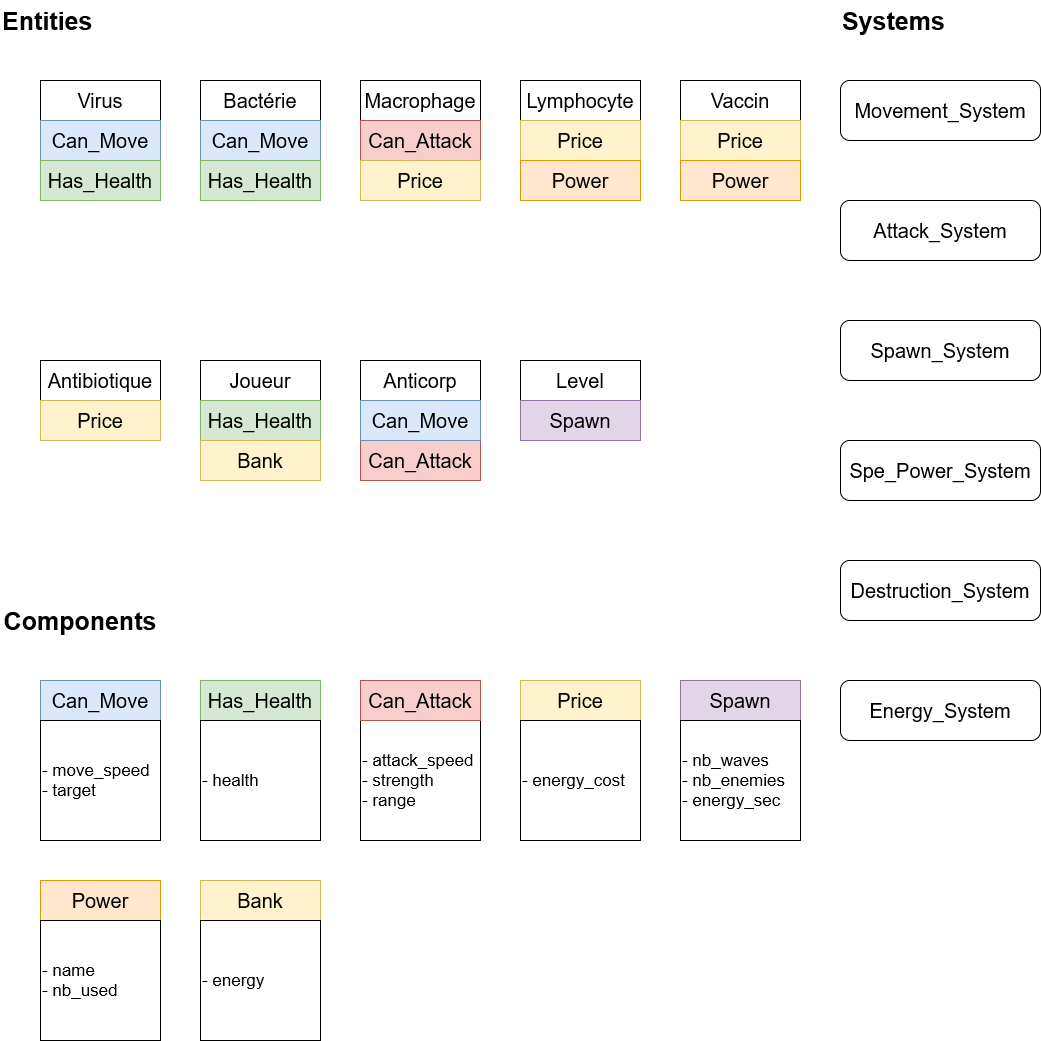

The diagram above was exported from draw.io. Its source (the exported page's mxGraphModel, read from the mxfile embedded in the PNG):
<mxGraphModel dx="1384" dy="767" grid="1" gridSize="10" guides="1" tooltips="1" connect="1" arrows="1" fold="1" page="1" pageScale="1" pageWidth="827" pageHeight="1169" math="0" shadow="0">
  <root>
    <mxCell id="0" />
    <mxCell id="1" parent="0" />
    <mxCell id="giJbfaXBqf1r_9-0xiJY-1" value="&lt;div align=&quot;left&quot;&gt;&lt;font style=&quot;font-size: 25px&quot;&gt;&lt;b&gt;Entities&lt;/b&gt;&lt;/font&gt;&lt;/div&gt;" style="text;html=1;strokeColor=none;fillColor=none;align=left;verticalAlign=middle;whiteSpace=wrap;rounded=0;" vertex="1" parent="1">
      <mxGeometry width="160" height="40" as="geometry" />
    </mxCell>
    <mxCell id="giJbfaXBqf1r_9-0xiJY-2" value="&lt;font style=&quot;font-size: 20px&quot;&gt;Virus&lt;/font&gt;" style="rounded=0;whiteSpace=wrap;html=1;" vertex="1" parent="1">
      <mxGeometry x="40" y="80" width="120" height="40" as="geometry" />
    </mxCell>
    <mxCell id="giJbfaXBqf1r_9-0xiJY-3" value="&lt;font style=&quot;font-size: 20px&quot;&gt;Bactérie&lt;/font&gt;" style="rounded=0;whiteSpace=wrap;html=1;" vertex="1" parent="1">
      <mxGeometry x="200" y="80" width="120" height="40" as="geometry" />
    </mxCell>
    <mxCell id="giJbfaXBqf1r_9-0xiJY-4" value="&lt;font style=&quot;font-size: 20px&quot;&gt;Macrophage&lt;/font&gt;" style="rounded=0;whiteSpace=wrap;html=1;" vertex="1" parent="1">
      <mxGeometry x="360" y="80" width="120" height="40" as="geometry" />
    </mxCell>
    <mxCell id="giJbfaXBqf1r_9-0xiJY-18" value="&lt;font style=&quot;font-size: 20px&quot;&gt;Lymphocyte&lt;/font&gt;" style="rounded=0;whiteSpace=wrap;html=1;" vertex="1" parent="1">
      <mxGeometry x="520" y="80" width="120" height="40" as="geometry" />
    </mxCell>
    <mxCell id="giJbfaXBqf1r_9-0xiJY-19" value="&lt;font style=&quot;font-size: 20px&quot;&gt;Vaccin&lt;/font&gt;" style="rounded=0;whiteSpace=wrap;html=1;" vertex="1" parent="1">
      <mxGeometry x="680" y="80" width="120" height="40" as="geometry" />
    </mxCell>
    <mxCell id="giJbfaXBqf1r_9-0xiJY-20" value="&lt;font style=&quot;font-size: 20px&quot;&gt;Antibiotique&lt;/font&gt;" style="rounded=0;whiteSpace=wrap;html=1;" vertex="1" parent="1">
      <mxGeometry x="40" y="360" width="120" height="40" as="geometry" />
    </mxCell>
    <mxCell id="giJbfaXBqf1r_9-0xiJY-21" value="&lt;font style=&quot;font-size: 20px&quot;&gt;Joueur&lt;/font&gt;" style="rounded=0;whiteSpace=wrap;html=1;" vertex="1" parent="1">
      <mxGeometry x="200" y="360" width="120" height="40" as="geometry" />
    </mxCell>
    <mxCell id="giJbfaXBqf1r_9-0xiJY-22" value="&lt;font style=&quot;font-size: 25px&quot;&gt;&lt;b&gt;&lt;font style=&quot;font-size: 25px&quot;&gt;Components&lt;/font&gt;&lt;/b&gt;&lt;/font&gt;" style="text;html=1;strokeColor=none;fillColor=none;align=center;verticalAlign=middle;whiteSpace=wrap;rounded=0;" vertex="1" parent="1">
      <mxGeometry y="600" width="160" height="40" as="geometry" />
    </mxCell>
    <mxCell id="giJbfaXBqf1r_9-0xiJY-24" value="&lt;font style=&quot;font-size: 20px&quot;&gt;Can_Move&lt;/font&gt;" style="rounded=0;whiteSpace=wrap;html=1;fillColor=#dae8fc;strokeColor=#6c8ebf;" vertex="1" parent="1">
      <mxGeometry x="40" y="680" width="120" height="40" as="geometry" />
    </mxCell>
    <mxCell id="giJbfaXBqf1r_9-0xiJY-25" value="&lt;font style=&quot;font-size: 17px&quot;&gt;- move_speed&lt;/font&gt;&lt;br&gt;&lt;div style=&quot;font-size: 17px&quot; align=&quot;left&quot;&gt;&lt;font style=&quot;font-size: 17px&quot;&gt;- target&lt;/font&gt;&lt;/div&gt;" style="rounded=0;whiteSpace=wrap;html=1;align=left;" vertex="1" parent="1">
      <mxGeometry x="40" y="720" width="120" height="120" as="geometry" />
    </mxCell>
    <mxCell id="giJbfaXBqf1r_9-0xiJY-27" value="&lt;font style=&quot;font-size: 20px&quot;&gt;Can_Move&lt;/font&gt;" style="rounded=0;whiteSpace=wrap;html=1;fillColor=#dae8fc;strokeColor=#6c8ebf;" vertex="1" parent="1">
      <mxGeometry x="40" y="120" width="120" height="40" as="geometry" />
    </mxCell>
    <mxCell id="giJbfaXBqf1r_9-0xiJY-28" value="&lt;font style=&quot;font-size: 20px&quot;&gt;Can_Move&lt;/font&gt;" style="rounded=0;whiteSpace=wrap;html=1;fillColor=#dae8fc;strokeColor=#6c8ebf;" vertex="1" parent="1">
      <mxGeometry x="200" y="120" width="120" height="40" as="geometry" />
    </mxCell>
    <mxCell id="giJbfaXBqf1r_9-0xiJY-29" value="&lt;font style=&quot;font-size: 20px&quot;&gt;Has_Health&lt;/font&gt;" style="rounded=0;whiteSpace=wrap;html=1;fillColor=#d5e8d4;strokeColor=#82b366;" vertex="1" parent="1">
      <mxGeometry x="200" y="680" width="120" height="40" as="geometry" />
    </mxCell>
    <mxCell id="giJbfaXBqf1r_9-0xiJY-30" value="&lt;font style=&quot;font-size: 17px&quot;&gt;- health&lt;/font&gt;" style="rounded=0;whiteSpace=wrap;html=1;align=left;" vertex="1" parent="1">
      <mxGeometry x="200" y="720" width="120" height="120" as="geometry" />
    </mxCell>
    <mxCell id="giJbfaXBqf1r_9-0xiJY-31" value="&lt;font style=&quot;font-size: 20px&quot;&gt;Has_Health&lt;/font&gt;" style="rounded=0;whiteSpace=wrap;html=1;fillColor=#d5e8d4;strokeColor=#82b366;" vertex="1" parent="1">
      <mxGeometry x="40" y="160" width="120" height="40" as="geometry" />
    </mxCell>
    <mxCell id="giJbfaXBqf1r_9-0xiJY-32" value="&lt;font style=&quot;font-size: 20px&quot;&gt;Has_Health&lt;/font&gt;" style="rounded=0;whiteSpace=wrap;html=1;fillColor=#d5e8d4;strokeColor=#82b366;" vertex="1" parent="1">
      <mxGeometry x="200" y="160" width="120" height="40" as="geometry" />
    </mxCell>
    <mxCell id="giJbfaXBqf1r_9-0xiJY-33" value="&lt;font style=&quot;font-size: 20px&quot;&gt;Has_Health&lt;/font&gt;" style="rounded=0;whiteSpace=wrap;html=1;fillColor=#d5e8d4;strokeColor=#82b366;" vertex="1" parent="1">
      <mxGeometry x="200" y="400" width="120" height="40" as="geometry" />
    </mxCell>
    <mxCell id="giJbfaXBqf1r_9-0xiJY-34" value="&lt;font style=&quot;font-size: 20px&quot;&gt;Can_Attack&lt;/font&gt;" style="rounded=0;whiteSpace=wrap;html=1;fillColor=#f8cecc;strokeColor=#b85450;" vertex="1" parent="1">
      <mxGeometry x="360" y="680" width="120" height="40" as="geometry" />
    </mxCell>
    <mxCell id="giJbfaXBqf1r_9-0xiJY-35" value="&lt;div&gt;&lt;font style=&quot;font-size: 17px&quot;&gt;- attack_speed&lt;/font&gt;&lt;/div&gt;&lt;div&gt;&lt;font style=&quot;font-size: 17px&quot;&gt;- strength&lt;br&gt;&lt;/font&gt;&lt;/div&gt;&lt;div&gt;&lt;font style=&quot;font-size: 17px&quot;&gt;- range&lt;br&gt;&lt;/font&gt;&lt;/div&gt;" style="rounded=0;whiteSpace=wrap;html=1;align=left;" vertex="1" parent="1">
      <mxGeometry x="360" y="720" width="120" height="120" as="geometry" />
    </mxCell>
    <mxCell id="giJbfaXBqf1r_9-0xiJY-36" value="&lt;font style=&quot;font-size: 20px&quot;&gt;Can_Attack&lt;/font&gt;" style="rounded=0;whiteSpace=wrap;html=1;fillColor=#f8cecc;strokeColor=#b85450;" vertex="1" parent="1">
      <mxGeometry x="360" y="120" width="120" height="40" as="geometry" />
    </mxCell>
    <mxCell id="giJbfaXBqf1r_9-0xiJY-38" value="&lt;font style=&quot;font-size: 20px&quot;&gt;Level&lt;/font&gt;" style="rounded=0;whiteSpace=wrap;html=1;" vertex="1" parent="1">
      <mxGeometry x="520" y="360" width="120" height="40" as="geometry" />
    </mxCell>
    <mxCell id="giJbfaXBqf1r_9-0xiJY-40" value="&lt;font style=&quot;font-size: 20px&quot;&gt;Can_Attack&lt;/font&gt;" style="rounded=0;whiteSpace=wrap;html=1;fillColor=#f8cecc;strokeColor=#b85450;" vertex="1" parent="1">
      <mxGeometry x="360" y="680" width="120" height="40" as="geometry" />
    </mxCell>
    <mxCell id="giJbfaXBqf1r_9-0xiJY-41" value="&lt;font style=&quot;font-size: 20px&quot;&gt;Price&lt;/font&gt;" style="rounded=0;whiteSpace=wrap;html=1;fillColor=#fff2cc;strokeColor=#d6b656;" vertex="1" parent="1">
      <mxGeometry x="520" y="680" width="120" height="40" as="geometry" />
    </mxCell>
    <mxCell id="giJbfaXBqf1r_9-0xiJY-43" value="&lt;div&gt;&lt;font style=&quot;font-size: 17px&quot;&gt;- energy_cost&lt;/font&gt;&lt;/div&gt;" style="rounded=0;whiteSpace=wrap;html=1;align=left;" vertex="1" parent="1">
      <mxGeometry x="520" y="720" width="120" height="120" as="geometry" />
    </mxCell>
    <mxCell id="giJbfaXBqf1r_9-0xiJY-44" value="&lt;font style=&quot;font-size: 20px&quot;&gt;Price&lt;/font&gt;" style="rounded=0;whiteSpace=wrap;html=1;fillColor=#fff2cc;strokeColor=#d6b656;" vertex="1" parent="1">
      <mxGeometry x="360" y="160" width="120" height="40" as="geometry" />
    </mxCell>
    <mxCell id="giJbfaXBqf1r_9-0xiJY-45" value="&lt;font style=&quot;font-size: 20px&quot;&gt;Price&lt;/font&gt;" style="rounded=0;whiteSpace=wrap;html=1;fillColor=#fff2cc;strokeColor=#d6b656;" vertex="1" parent="1">
      <mxGeometry x="520" y="120" width="120" height="40" as="geometry" />
    </mxCell>
    <mxCell id="giJbfaXBqf1r_9-0xiJY-46" value="&lt;font style=&quot;font-size: 20px&quot;&gt;Price&lt;/font&gt;" style="rounded=0;whiteSpace=wrap;html=1;fillColor=#fff2cc;strokeColor=#d6b656;" vertex="1" parent="1">
      <mxGeometry x="680" y="120" width="120" height="40" as="geometry" />
    </mxCell>
    <mxCell id="giJbfaXBqf1r_9-0xiJY-48" value="&lt;font style=&quot;font-size: 20px&quot;&gt;Price&lt;/font&gt;" style="rounded=0;whiteSpace=wrap;html=1;fillColor=#fff2cc;strokeColor=#d6b656;" vertex="1" parent="1">
      <mxGeometry x="40" y="400" width="120" height="40" as="geometry" />
    </mxCell>
    <mxCell id="giJbfaXBqf1r_9-0xiJY-49" value="&lt;font style=&quot;font-size: 20px&quot;&gt;Anticorp&lt;/font&gt;" style="rounded=0;whiteSpace=wrap;html=1;" vertex="1" parent="1">
      <mxGeometry x="360" y="360" width="120" height="40" as="geometry" />
    </mxCell>
    <mxCell id="giJbfaXBqf1r_9-0xiJY-50" value="&lt;font style=&quot;font-size: 20px&quot;&gt;Can_Attack&lt;/font&gt;" style="rounded=0;whiteSpace=wrap;html=1;fillColor=#f8cecc;strokeColor=#b85450;" vertex="1" parent="1">
      <mxGeometry x="360" y="440" width="120" height="40" as="geometry" />
    </mxCell>
    <mxCell id="giJbfaXBqf1r_9-0xiJY-51" value="&lt;font style=&quot;font-size: 20px&quot;&gt;Can_Move&lt;/font&gt;" style="rounded=0;whiteSpace=wrap;html=1;fillColor=#dae8fc;strokeColor=#6c8ebf;" vertex="1" parent="1">
      <mxGeometry x="360" y="400" width="120" height="40" as="geometry" />
    </mxCell>
    <mxCell id="giJbfaXBqf1r_9-0xiJY-52" value="&lt;font style=&quot;font-size: 20px&quot;&gt;Spawn&lt;/font&gt;" style="rounded=0;whiteSpace=wrap;html=1;fillColor=#e1d5e7;strokeColor=#9673a6;" vertex="1" parent="1">
      <mxGeometry x="680" y="680" width="120" height="40" as="geometry" />
    </mxCell>
    <mxCell id="giJbfaXBqf1r_9-0xiJY-53" value="&lt;div&gt;&lt;font style=&quot;font-size: 17px&quot;&gt;- nb_waves&lt;/font&gt;&lt;/div&gt;&lt;div&gt;&lt;font style=&quot;font-size: 17px&quot;&gt;- nb_enemies&lt;/font&gt;&lt;/div&gt;&lt;div&gt;&lt;font style=&quot;font-size: 17px&quot;&gt;- energy_sec&lt;br&gt;&lt;/font&gt;&lt;/div&gt;" style="rounded=0;whiteSpace=wrap;html=1;align=left;" vertex="1" parent="1">
      <mxGeometry x="680" y="720" width="120" height="120" as="geometry" />
    </mxCell>
    <mxCell id="giJbfaXBqf1r_9-0xiJY-54" value="&lt;font style=&quot;font-size: 20px&quot;&gt;Spawn&lt;/font&gt;" style="rounded=0;whiteSpace=wrap;html=1;fillColor=#e1d5e7;strokeColor=#9673a6;" vertex="1" parent="1">
      <mxGeometry x="520" y="400" width="120" height="40" as="geometry" />
    </mxCell>
    <mxCell id="giJbfaXBqf1r_9-0xiJY-55" value="&lt;font style=&quot;font-size: 25px&quot;&gt;&lt;b&gt;Systems&lt;/b&gt;&lt;/font&gt;" style="text;html=1;strokeColor=none;fillColor=none;align=left;verticalAlign=middle;whiteSpace=wrap;rounded=0;" vertex="1" parent="1">
      <mxGeometry x="840" width="160" height="40" as="geometry" />
    </mxCell>
    <mxCell id="giJbfaXBqf1r_9-0xiJY-56" value="&lt;font style=&quot;font-size: 20px&quot;&gt;Movement_System&lt;/font&gt;" style="rounded=1;whiteSpace=wrap;html=1;" vertex="1" parent="1">
      <mxGeometry x="840" y="80" width="200" height="60" as="geometry" />
    </mxCell>
    <mxCell id="giJbfaXBqf1r_9-0xiJY-57" value="&lt;font style=&quot;font-size: 20px&quot;&gt;Attack_System&lt;/font&gt;" style="rounded=1;whiteSpace=wrap;html=1;" vertex="1" parent="1">
      <mxGeometry x="840" y="200" width="200" height="60" as="geometry" />
    </mxCell>
    <mxCell id="giJbfaXBqf1r_9-0xiJY-58" value="&lt;font style=&quot;font-size: 20px&quot;&gt;Spawn_System&lt;/font&gt;" style="rounded=1;whiteSpace=wrap;html=1;" vertex="1" parent="1">
      <mxGeometry x="840" y="320" width="200" height="60" as="geometry" />
    </mxCell>
    <mxCell id="giJbfaXBqf1r_9-0xiJY-59" value="&lt;font style=&quot;font-size: 20px&quot;&gt;Spe_Power_System&lt;/font&gt;" style="rounded=1;whiteSpace=wrap;html=1;" vertex="1" parent="1">
      <mxGeometry x="840" y="440" width="200" height="60" as="geometry" />
    </mxCell>
    <mxCell id="giJbfaXBqf1r_9-0xiJY-60" value="&lt;font style=&quot;font-size: 20px&quot;&gt;Power&lt;/font&gt;" style="rounded=0;whiteSpace=wrap;html=1;fillColor=#ffe6cc;strokeColor=#d79b00;" vertex="1" parent="1">
      <mxGeometry x="40" y="880" width="120" height="40" as="geometry" />
    </mxCell>
    <mxCell id="giJbfaXBqf1r_9-0xiJY-61" value="&lt;div&gt;&lt;font style=&quot;font-size: 17px&quot;&gt;- name&lt;br&gt;&lt;/font&gt;&lt;/div&gt;&lt;div&gt;&lt;font style=&quot;font-size: 17px&quot;&gt;- nb_used&lt;br&gt;&lt;/font&gt;&lt;/div&gt;" style="rounded=0;whiteSpace=wrap;html=1;align=left;" vertex="1" parent="1">
      <mxGeometry x="40" y="920" width="120" height="120" as="geometry" />
    </mxCell>
    <mxCell id="giJbfaXBqf1r_9-0xiJY-63" value="&lt;font style=&quot;font-size: 20px&quot;&gt;Power&lt;/font&gt;" style="rounded=0;whiteSpace=wrap;html=1;fillColor=#ffe6cc;strokeColor=#d79b00;" vertex="1" parent="1">
      <mxGeometry x="680" y="160" width="120" height="40" as="geometry" />
    </mxCell>
    <mxCell id="giJbfaXBqf1r_9-0xiJY-64" value="&lt;font style=&quot;font-size: 20px&quot;&gt;Power&lt;/font&gt;" style="rounded=0;whiteSpace=wrap;html=1;fillColor=#ffe6cc;strokeColor=#d79b00;" vertex="1" parent="1">
      <mxGeometry x="520" y="160" width="120" height="40" as="geometry" />
    </mxCell>
    <mxCell id="giJbfaXBqf1r_9-0xiJY-66" value="&lt;font style=&quot;font-size: 20px&quot;&gt;Destruction_System&lt;/font&gt;" style="rounded=1;whiteSpace=wrap;html=1;" vertex="1" parent="1">
      <mxGeometry x="840" y="560" width="200" height="60" as="geometry" />
    </mxCell>
    <mxCell id="giJbfaXBqf1r_9-0xiJY-67" value="&lt;font style=&quot;font-size: 20px&quot;&gt;Bank&lt;/font&gt;" style="rounded=0;whiteSpace=wrap;html=1;fillColor=#fff2cc;strokeColor=#d6b656;" vertex="1" parent="1">
      <mxGeometry x="200" y="880" width="120" height="40" as="geometry" />
    </mxCell>
    <mxCell id="giJbfaXBqf1r_9-0xiJY-68" value="&lt;div&gt;&lt;font style=&quot;font-size: 17px&quot;&gt;- energy&lt;/font&gt;&lt;/div&gt;" style="rounded=0;whiteSpace=wrap;html=1;align=left;" vertex="1" parent="1">
      <mxGeometry x="200" y="920" width="120" height="120" as="geometry" />
    </mxCell>
    <mxCell id="giJbfaXBqf1r_9-0xiJY-69" value="&lt;font style=&quot;font-size: 20px&quot;&gt;Bank&lt;/font&gt;" style="rounded=0;whiteSpace=wrap;html=1;fillColor=#fff2cc;strokeColor=#d6b656;" vertex="1" parent="1">
      <mxGeometry x="200" y="440" width="120" height="40" as="geometry" />
    </mxCell>
    <mxCell id="giJbfaXBqf1r_9-0xiJY-70" value="&lt;font style=&quot;font-size: 20px&quot;&gt;Energy_System&lt;/font&gt;" style="rounded=1;whiteSpace=wrap;html=1;" vertex="1" parent="1">
      <mxGeometry x="840" y="680" width="200" height="60" as="geometry" />
    </mxCell>
  </root>
</mxGraphModel>